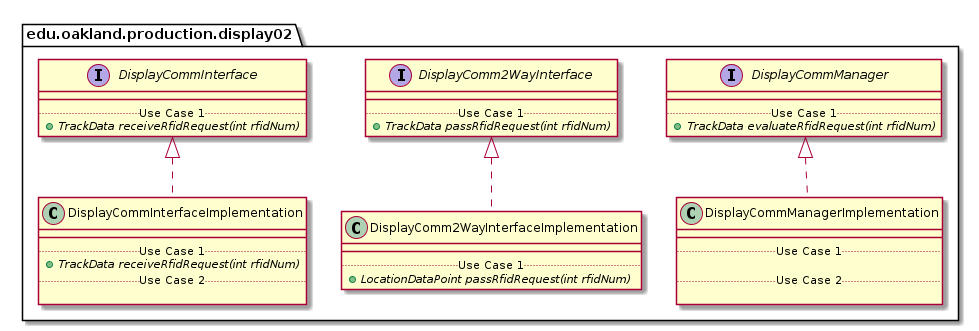

The diagram above was rendered by PlantUML. Its source (embedded in the PNG):
@startuml Display02ProductionPackage_InternalDependencies

package edu.oakland.production.display02 {
    
}


package edu.oakland.production.display02 {
    interface DisplayCommInterface {
        __
        .. Use Case 1 ..
        {abstract} + TrackData receiveRfidRequest(int rfidNum)
    }
}


package edu.oakland.production.display02 {
    interface DisplayComm2WayInterface {
        __
        .. Use Case 1 ..
        {abstract} + TrackData passRfidRequest(int rfidNum)
    }
}


package edu.oakland.production.display02 {
    interface DisplayCommManager {
        __
        .. Use Case 1 ..
        {abstract} + TrackData evaluateRfidRequest(int rfidNum)
    }
}


package edu.oakland.production.display02 {
    class DisplayCommInterfaceImplementation {
        __
        .. Use Case 1 ..
        {abstract} + TrackData receiveRfidRequest(int rfidNum)
        .. Use Case 2 ..

    }
}


DisplayCommInterfaceImplementation .up.|> DisplayCommInterface

package edu.oakland.production.display02 {
    class DisplayComm2WayInterfaceImplementation {
        __
        .. Use Case 1 ..
        {abstract} + LocationDataPoint passRfidRequest(int rfidNum)
    }
}


DisplayComm2WayInterfaceImplementation .up.|> DisplayComm2WayInterface

package edu.oakland.production.display02 {
    class DisplayCommManagerImplementation {
        __
        .. Use Case 1 ..

        .. Use Case 2 ..

    }
}


DisplayCommManagerImplementation .up.|> DisplayCommManager

@enduml